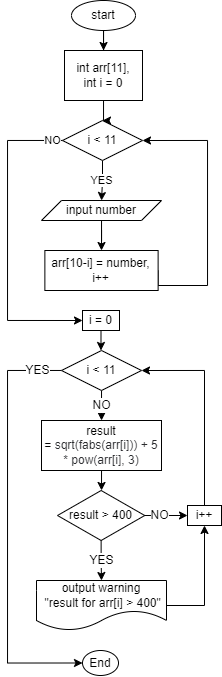

The diagram above was exported from draw.io. Its source (the exported page's mxGraphModel, read from the mxfile embedded in the PNG):
<mxGraphModel dx="981" dy="527" grid="1" gridSize="10" guides="1" tooltips="1" connect="1" arrows="1" fold="1" page="1" pageScale="1" pageWidth="827" pageHeight="1169" math="0" shadow="0">
  <root>
    <mxCell id="0" />
    <mxCell id="1" parent="0" />
    <mxCell id="9hdyZbpDYx9ZEAfyzmKe-3" style="edgeStyle=orthogonalEdgeStyle;rounded=0;orthogonalLoop=1;jettySize=auto;html=1;exitX=0.5;exitY=1;exitDx=0;exitDy=0;" edge="1" parent="1" source="9hdyZbpDYx9ZEAfyzmKe-1" target="9hdyZbpDYx9ZEAfyzmKe-2">
      <mxGeometry relative="1" as="geometry" />
    </mxCell>
    <mxCell id="9hdyZbpDYx9ZEAfyzmKe-1" value="start" style="ellipse;whiteSpace=wrap;html=1;" vertex="1" parent="1">
      <mxGeometry x="384" y="50" width="64" height="30" as="geometry" />
    </mxCell>
    <mxCell id="9hdyZbpDYx9ZEAfyzmKe-7" style="edgeStyle=orthogonalEdgeStyle;rounded=0;orthogonalLoop=1;jettySize=auto;html=1;entryX=0.5;entryY=0;entryDx=0;entryDy=0;" edge="1" parent="1" source="9hdyZbpDYx9ZEAfyzmKe-2" target="9hdyZbpDYx9ZEAfyzmKe-4">
      <mxGeometry relative="1" as="geometry" />
    </mxCell>
    <mxCell id="9hdyZbpDYx9ZEAfyzmKe-2" value="int arr[11],&lt;br&gt;int i = 0" style="rounded=0;whiteSpace=wrap;html=1;" vertex="1" parent="1">
      <mxGeometry x="377" y="100" width="78" height="50" as="geometry" />
    </mxCell>
    <mxCell id="9hdyZbpDYx9ZEAfyzmKe-13" value="YES" style="edgeStyle=orthogonalEdgeStyle;rounded=0;orthogonalLoop=1;jettySize=auto;html=1;" edge="1" parent="1" source="9hdyZbpDYx9ZEAfyzmKe-4" target="9hdyZbpDYx9ZEAfyzmKe-5">
      <mxGeometry relative="1" as="geometry" />
    </mxCell>
    <mxCell id="9hdyZbpDYx9ZEAfyzmKe-17" value="NO" style="edgeStyle=orthogonalEdgeStyle;rounded=0;orthogonalLoop=1;jettySize=auto;html=1;entryX=0;entryY=0.5;entryDx=0;entryDy=0;" edge="1" parent="1" source="9hdyZbpDYx9ZEAfyzmKe-4" target="9hdyZbpDYx9ZEAfyzmKe-31">
      <mxGeometry x="-0.9386" relative="1" as="geometry">
        <mxPoint x="270" y="430" as="targetPoint" />
        <Array as="points">
          <mxPoint x="320" y="190" />
          <mxPoint x="320" y="370" />
        </Array>
        <mxPoint as="offset" />
      </mxGeometry>
    </mxCell>
    <mxCell id="9hdyZbpDYx9ZEAfyzmKe-4" value="i &amp;lt; 11" style="rhombus;whiteSpace=wrap;html=1;" vertex="1" parent="1">
      <mxGeometry x="375" y="170" width="80" height="40" as="geometry" />
    </mxCell>
    <mxCell id="9hdyZbpDYx9ZEAfyzmKe-14" style="edgeStyle=orthogonalEdgeStyle;rounded=0;orthogonalLoop=1;jettySize=auto;html=1;entryX=0.5;entryY=0;entryDx=0;entryDy=0;" edge="1" parent="1" source="9hdyZbpDYx9ZEAfyzmKe-5" target="9hdyZbpDYx9ZEAfyzmKe-6">
      <mxGeometry relative="1" as="geometry" />
    </mxCell>
    <mxCell id="9hdyZbpDYx9ZEAfyzmKe-5" value="input number" style="shape=parallelogram;perimeter=parallelogramPerimeter;whiteSpace=wrap;html=1;fixedSize=1;" vertex="1" parent="1">
      <mxGeometry x="354" y="250" width="120" height="20" as="geometry" />
    </mxCell>
    <mxCell id="9hdyZbpDYx9ZEAfyzmKe-15" style="edgeStyle=orthogonalEdgeStyle;rounded=0;orthogonalLoop=1;jettySize=auto;html=1;entryX=1;entryY=0.5;entryDx=0;entryDy=0;exitX=1;exitY=0.5;exitDx=0;exitDy=0;" edge="1" parent="1" source="9hdyZbpDYx9ZEAfyzmKe-6" target="9hdyZbpDYx9ZEAfyzmKe-4">
      <mxGeometry relative="1" as="geometry">
        <mxPoint x="520" y="189.9999999999999" as="targetPoint" />
        <Array as="points">
          <mxPoint x="520" y="335" />
          <mxPoint x="520" y="190" />
        </Array>
      </mxGeometry>
    </mxCell>
    <mxCell id="9hdyZbpDYx9ZEAfyzmKe-6" value="arr[10-i] = number,&lt;br&gt;i++" style="rounded=0;whiteSpace=wrap;html=1;" vertex="1" parent="1">
      <mxGeometry x="357.37" y="300" width="113.25" height="40" as="geometry" />
    </mxCell>
    <mxCell id="9hdyZbpDYx9ZEAfyzmKe-27" value="NO" style="edgeStyle=orthogonalEdgeStyle;rounded=0;orthogonalLoop=1;jettySize=auto;html=1;fontFamily=Helvetica;fontSize=12;entryX=0;entryY=0.5;entryDx=0;entryDy=0;" edge="1" parent="1" source="9hdyZbpDYx9ZEAfyzmKe-25" target="9hdyZbpDYx9ZEAfyzmKe-40">
      <mxGeometry x="-0.3382" relative="1" as="geometry">
        <mxPoint x="490" y="565" as="targetPoint" />
        <Array as="points" />
        <mxPoint as="offset" />
      </mxGeometry>
    </mxCell>
    <mxCell id="9hdyZbpDYx9ZEAfyzmKe-30" value="YES" style="edgeStyle=orthogonalEdgeStyle;rounded=0;orthogonalLoop=1;jettySize=auto;html=1;exitX=0.5;exitY=1;exitDx=0;exitDy=0;entryX=0.5;entryY=0;entryDx=0;entryDy=0;fontFamily=Helvetica;fontSize=12;" edge="1" parent="1" source="9hdyZbpDYx9ZEAfyzmKe-25" target="9hdyZbpDYx9ZEAfyzmKe-28">
      <mxGeometry relative="1" as="geometry" />
    </mxCell>
    <mxCell id="9hdyZbpDYx9ZEAfyzmKe-25" value="result &amp;gt; 400" style="rhombus;whiteSpace=wrap;html=1;fontFamily=Helvetica;fontSize=12;" vertex="1" parent="1">
      <mxGeometry x="370" y="540" width="87.25" height="50" as="geometry" />
    </mxCell>
    <mxCell id="9hdyZbpDYx9ZEAfyzmKe-26" value="End" style="ellipse;whiteSpace=wrap;html=1;" vertex="1" parent="1">
      <mxGeometry x="395" y="700" width="36" height="25" as="geometry" />
    </mxCell>
    <mxCell id="9hdyZbpDYx9ZEAfyzmKe-41" value="" style="edgeStyle=orthogonalEdgeStyle;rounded=0;orthogonalLoop=1;jettySize=auto;html=1;fontFamily=Helvetica;fontSize=12;" edge="1" parent="1" source="9hdyZbpDYx9ZEAfyzmKe-28" target="9hdyZbpDYx9ZEAfyzmKe-40">
      <mxGeometry relative="1" as="geometry" />
    </mxCell>
    <mxCell id="9hdyZbpDYx9ZEAfyzmKe-28" value="output warning&lt;br&gt;&amp;nbsp;&quot;result for arr[i] &amp;gt; 400&quot;" style="shape=document;whiteSpace=wrap;html=1;boundedLbl=1;fontFamily=Helvetica;fontSize=12;size=0.4;" vertex="1" parent="1">
      <mxGeometry x="349" y="630" width="130" height="50" as="geometry" />
    </mxCell>
    <mxCell id="9hdyZbpDYx9ZEAfyzmKe-33" style="edgeStyle=orthogonalEdgeStyle;rounded=0;orthogonalLoop=1;jettySize=auto;html=1;exitX=0.5;exitY=1;exitDx=0;exitDy=0;fontFamily=Helvetica;fontSize=12;" edge="1" parent="1" source="9hdyZbpDYx9ZEAfyzmKe-31" target="9hdyZbpDYx9ZEAfyzmKe-32">
      <mxGeometry relative="1" as="geometry" />
    </mxCell>
    <mxCell id="9hdyZbpDYx9ZEAfyzmKe-31" value="i = 0" style="rounded=0;whiteSpace=wrap;html=1;fontFamily=Helvetica;fontSize=12;" vertex="1" parent="1">
      <mxGeometry x="395" y="360" width="37" height="20" as="geometry" />
    </mxCell>
    <mxCell id="9hdyZbpDYx9ZEAfyzmKe-38" value="NO" style="edgeStyle=orthogonalEdgeStyle;rounded=0;orthogonalLoop=1;jettySize=auto;html=1;fontFamily=Helvetica;fontSize=12;" edge="1" parent="1" source="9hdyZbpDYx9ZEAfyzmKe-32" target="9hdyZbpDYx9ZEAfyzmKe-37">
      <mxGeometry relative="1" as="geometry" />
    </mxCell>
    <mxCell id="9hdyZbpDYx9ZEAfyzmKe-44" value="YES" style="edgeStyle=orthogonalEdgeStyle;rounded=0;orthogonalLoop=1;jettySize=auto;html=1;fontFamily=Helvetica;fontSize=12;entryX=0;entryY=0.5;entryDx=0;entryDy=0;" edge="1" parent="1" source="9hdyZbpDYx9ZEAfyzmKe-32" target="9hdyZbpDYx9ZEAfyzmKe-26">
      <mxGeometry x="-0.8858" relative="1" as="geometry">
        <mxPoint x="300" y="720" as="targetPoint" />
        <Array as="points">
          <mxPoint x="320" y="420" />
          <mxPoint x="320" y="713" />
        </Array>
        <mxPoint as="offset" />
      </mxGeometry>
    </mxCell>
    <mxCell id="9hdyZbpDYx9ZEAfyzmKe-32" value="i &amp;lt; 11" style="rhombus;whiteSpace=wrap;html=1;" vertex="1" parent="1">
      <mxGeometry x="374" y="400" width="80" height="40" as="geometry" />
    </mxCell>
    <mxCell id="9hdyZbpDYx9ZEAfyzmKe-39" style="edgeStyle=orthogonalEdgeStyle;rounded=0;orthogonalLoop=1;jettySize=auto;html=1;entryX=0.5;entryY=0;entryDx=0;entryDy=0;fontFamily=Helvetica;fontSize=12;" edge="1" parent="1" source="9hdyZbpDYx9ZEAfyzmKe-37" target="9hdyZbpDYx9ZEAfyzmKe-25">
      <mxGeometry relative="1" as="geometry" />
    </mxCell>
    <mxCell id="9hdyZbpDYx9ZEAfyzmKe-37" value="result =&amp;nbsp;&lt;span style=&quot;color: rgb(44 , 45 , 48) ; text-align: left ; background-color: rgb(255 , 255 , 255)&quot;&gt;sqrt(fabs(arr[i])) + 5 * pow(&lt;/span&gt;&lt;span style=&quot;color: rgb(44 , 45 , 48) ; text-align: left ; background-color: rgb(255 , 255 , 255)&quot;&gt;arr[i]&lt;/span&gt;&lt;span style=&quot;color: rgb(44 , 45 , 48) ; text-align: left ; background-color: rgb(255 , 255 , 255)&quot;&gt;, 3)&lt;/span&gt;" style="whiteSpace=wrap;html=1;" vertex="1" parent="1">
      <mxGeometry x="354" y="470" width="120" height="50" as="geometry" />
    </mxCell>
    <mxCell id="9hdyZbpDYx9ZEAfyzmKe-43" style="edgeStyle=orthogonalEdgeStyle;rounded=0;orthogonalLoop=1;jettySize=auto;html=1;fontFamily=Helvetica;fontSize=12;entryX=1;entryY=0.5;entryDx=0;entryDy=0;" edge="1" parent="1" source="9hdyZbpDYx9ZEAfyzmKe-40" target="9hdyZbpDYx9ZEAfyzmKe-32">
      <mxGeometry relative="1" as="geometry">
        <mxPoint x="460" y="419.9999999999999" as="targetPoint" />
        <Array as="points">
          <mxPoint x="517" y="420" />
        </Array>
      </mxGeometry>
    </mxCell>
    <mxCell id="9hdyZbpDYx9ZEAfyzmKe-40" value="i++" style="whiteSpace=wrap;html=1;" vertex="1" parent="1">
      <mxGeometry x="500" y="555" width="34" height="20" as="geometry" />
    </mxCell>
  </root>
</mxGraphModel>